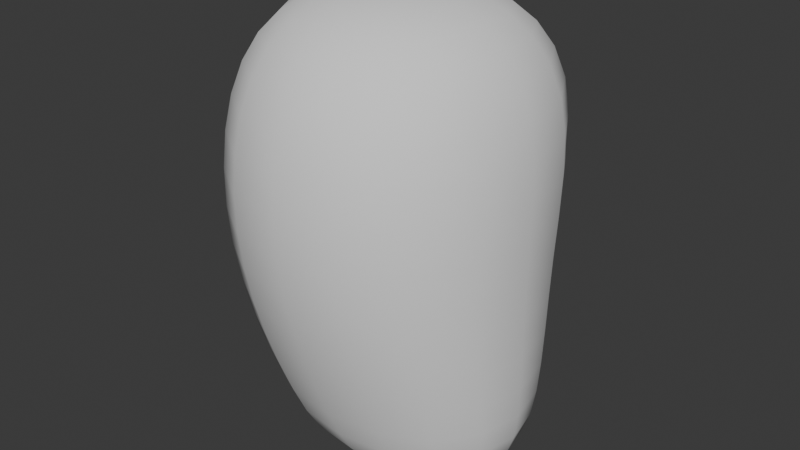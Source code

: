 # Source: potato.blend  (saved by Blender 5.1.30; exported with 4.5.12 LTS)
import bpy
from mathutils import Matrix  # noqa: F401  (used for matrix-valued properties, if any)

bpy.ops.wm.read_factory_settings(use_empty=True)
scene = bpy.context.scene
scene.name = 'Scene'

# ---- collections
col_collection = bpy.data.collections.new('Collection'); scene.collection.children.link(col_collection)

# ---- world
world_world = bpy.data.worlds.new('World'); scene.world = world_world
world_world.use_nodes = True; world_world.node_tree.nodes.clear()
_N = world_world.node_tree.nodes; _L = world_world.node_tree.links
n0 = _N.new('ShaderNodeOutputWorld'); n0.name = 'World Output'; n0.location = (200, 100)
n1 = _N.new('ShaderNodeBackground'); n1.name = 'Background'; n1.location = (-200, 100)
n1.inputs[0].default_value = (0.05088, 0.05088, 0.05088, 1.0)
_L.new(n1.outputs[0], n0.inputs[0])
n0.is_active_output = True
world_world.color = (0.05088, 0.05088, 0.05088)
world_world.sun_shadow_jitter_overblur = 0.0

# ---- meshes
me_cube_001 = bpy.data.meshes.new('Cube.001')
me_cube_001.from_pydata([(-0.2459, -0.3141, -1.52), (-0.3788, -0.3935, 1.492), (-0.2459, 0.325, -1.52), (-0.3788, 0.4372, 1.492), (0.6016, -0.3141, -1.52), (0.3935, -0.3935, 1.492), (0.6016, 0.325, -1.52), (0.3935, 0.4372, 1.492), (-0.6557, -0.7133, 0.932), (-0.6557, 0.8062, 0.932), (0.7045, 0.8062, 0.932), (0.7045, -0.7133, 0.932), (-0.5678, 0.5552, -1.025), (0.7688, 0.5552, -1.025), (0.7688, -0.5497, -1.025), (-0.5678, -0.5497, -1.025), (-0.6885, -0.7605, -0.05578), (-0.6885, 0.7024, -0.05578), (0.7679, 0.7024, -0.05578), (0.7679, -0.7605, -0.05578), (-0.2973, 0.1931, -1.54), (-0.3226, 0.004262, -1.55), (-0.2973, -0.1837, -1.54), (-0.6085, -0.6523, 1.132), (-0.5417, -0.5729, 1.298), (-0.4573, -0.4785, 1.422), (-0.4255, -0.2249, 1.516), (-0.4481, 0.01706, 1.528), (-0.4255, 0.2622, 1.516), (-0.5091, 0.512, -1.208), (-0.4323, 0.4574, -1.355), (-0.3359, 0.3892, -1.461), (0.4322, 0.3648, -1.54), (0.1841, 0.3842, -1.55), (-0.06817, 0.3648, -1.54), (-0.2207, 0.4801, 1.516), (0.005722, 0.5005, 1.528), (0.2333, 0.4801, 1.516), (0.7565, 0.512, -1.208), (0.7255, 0.4574, -1.355), (0.6676, 0.3892, -1.461), (0.6614, -0.1837, -1.54), (0.6909, 0.004262, -1.55), (0.6614, 0.1931, -1.54), (0.438, 0.2622, 1.516), (0.4596, 0.01706, 1.528), (0.438, -0.2249, 1.516), (0.7565, -0.4952, -1.208), (0.7255, -0.4389, -1.355), (0.6676, -0.3742, -1.461), (-0.06817, -0.3554, -1.54), (0.1841, -0.3757, -1.55), (0.4322, -0.3554, -1.54), (0.2333, -0.4428, 1.516), (0.005722, -0.4664, 1.528), (-0.2207, -0.4428, 1.516), (-0.6977, -0.7793, 0.2066), (-0.6974, -0.7774, 0.4627), (-0.6844, -0.7552, 0.7066), (-0.4573, 0.5394, 1.422), (-0.5417, 0.6556, 1.298), (-0.6085, 0.7495, 1.132), (0.478, 0.5394, 1.422), (0.5716, 0.6556, 1.298), (0.6486, 0.7495, 1.132), (0.478, -0.4785, 1.422), (0.5716, -0.5729, 1.298), (0.6486, -0.6523, 1.132), (0.3964, -0.927, 0.932), (0.02442, -0.9983, 0.932), (-0.3475, -0.927, 0.932), (0.8958, 0.4619, 0.932), (0.9596, 0.04644, 0.932), (0.8958, -0.3691, 0.932), (-0.3475, 1.02, 0.932), (0.02442, 1.091, 0.932), (0.3964, 1.02, 0.932), (-0.8469, -0.3691, 0.932), (-0.9107, 0.04644, 0.932), (-0.8469, 0.4619, 0.932), (-0.6719, 0.661, -0.3178), (-0.6473, 0.6254, -0.572), (-0.6131, 0.5915, -0.8103), (0.7709, 0.661, -0.3178), (0.7733, 0.6254, -0.572), (0.7732, 0.5915, -0.8103), (0.7709, -0.7216, -0.3178), (0.7733, -0.6687, -0.572), (0.7732, -0.609, -0.8103), (-0.3359, -0.3742, -1.461), (-0.4323, -0.4389, -1.355), (-0.5091, -0.4952, -1.208), (-0.7558, -0.2994, -1.025), (-0.8184, 0.002748, -1.025), (-0.7558, 0.3049, -1.025), (-0.265, 0.7106, -1.025), (0.1005, 0.7624, -1.025), (0.466, 0.7106, -1.025), (0.9568, 0.3049, -1.025), (1.019, 0.002748, -1.025), (0.9568, -0.2994, -1.025), (0.466, -0.7051, -1.025), (0.1005, -0.7569, -1.025), (-0.265, -0.7051, -1.025), (-0.6131, -0.609, -0.8103), (-0.6473, -0.6687, -0.572), (-0.6719, -0.7216, -0.3178), (-0.6844, 0.8176, 0.7066), (-0.6974, 0.7941, 0.4627), (-0.6977, 0.7507, 0.2066), (0.7392, 0.8176, 0.7066), (0.7574, 0.7941, 0.4627), (0.765, 0.7507, 0.2066), (0.7392, -0.7552, 0.7066), (0.7574, -0.7774, 0.4627), (0.765, -0.7793, 0.2066), (-0.8933, -0.429, -0.05578), (-0.9616, -0.02903, -0.05578), (-0.8933, 0.371, -0.05578), (-0.3585, 0.9081, -0.05578), (0.03973, 0.9767, -0.05578), (0.438, 0.9081, -0.05578), (0.9727, 0.371, -0.05578), (1.041, -0.02903, -0.05578), (0.9727, -0.429, -0.05578), (0.438, -0.9662, -0.05578), (0.03973, -1.035, -0.05578), (-0.3585, -0.9662, -0.05578), (-0.785, -0.3348, 1.132), (-0.6964, -0.2955, 1.3), (-0.5787, -0.2528, 1.428), (-0.8438, 0.04855, 1.133), (-0.7475, 0.04086, 1.302), (-0.6179, 0.02878, 1.434), (-0.785, 0.432, 1.132), (-0.6964, 0.3777, 1.3), (-0.5787, 0.3119, 1.428), (-0.3238, 0.9463, 1.132), (-0.29, 0.8254, 1.3), (-0.2491, 0.6686, 1.428), (0.02002, 1.012, 1.133), (0.01481, 0.8811, 1.302), (0.009792, 0.7092, 1.434), (0.3638, 0.9463, 1.132), (0.3198, 0.8254, 1.3), (0.2692, 0.6686, 1.428), (0.8251, 0.432, 1.132), (0.7262, 0.3777, 1.3), (0.5988, 0.3119, 1.428), (0.8839, 0.04855, 1.133), (0.7771, 0.04086, 1.302), (0.6375, 0.02878, 1.434), (0.8251, -0.3348, 1.132), (0.7262, -0.2955, 1.3), (0.5988, -0.2528, 1.428), (0.3638, -0.8492, 1.132), (0.3198, -0.7432, 1.3), (0.2692, -0.6095, 1.428), (0.02002, -0.9147, 1.133), (0.01481, -0.7994, 1.302), (0.009792, -0.6516, 1.434), (-0.3238, -0.8492, 1.132), (-0.29, -0.7432, 1.3), (-0.2491, -0.6095, 1.428), (-0.06898, 0.1972, -1.583), (0.194, 0.2047, -1.597), (0.4509, 0.1972, -1.583), (-0.07742, 0.002382, -1.597), (0.1973, 0.001752, -1.613), (0.4654, 0.002382, -1.597), (-0.06898, -0.1913, -1.583), (0.194, -0.1999, -1.597), (0.4509, -0.1913, -1.583), (0.2344, 0.2559, 1.568), (0.003197, 0.2609, 1.585), (-0.2265, 0.2559, 1.568), (0.2417, 0.009531, 1.585), (0.002352, 0.007011, 1.604), (-0.2354, 0.009531, 1.585), (0.2344, -0.2322, 1.568), (0.003197, -0.2418, 1.585), (-0.2265, -0.2322, 1.568), (0.4336, -0.9945, 0.2066), (0.4278, -0.9984, 0.4627), (0.4167, -0.9764, 0.7066), (0.03363, -1.066, 0.2066), (0.03, -1.072, 0.4627), (0.02741, -1.05, 0.7066), (-0.3663, -0.9945, 0.2066), (-0.3678, -0.9984, 0.4627), (-0.3619, -0.9764, 0.7066), (0.9707, 0.4041, 0.2066), (0.962, 0.4381, 0.4627), (0.9394, 0.4613, 0.7066), (1.039, -0.01429, 0.2066), (1.03, 0.008374, 0.4627), (1.006, 0.0312, 0.7066), (0.9707, -0.4327, 0.2066), (0.962, -0.4213, 0.4627), (0.9394, -0.3989, 0.7066), (-0.3663, 0.9659, 0.2066), (-0.3678, 1.015, 0.4627), (-0.3619, 1.039, 0.7066), (0.03363, 1.038, 0.2066), (0.03, 1.089, 0.4627), (0.02741, 1.113, 0.7066), (0.4336, 0.9659, 0.2066), (0.4278, 1.015, 0.4627), (0.4167, 1.039, 0.7066), (-0.9034, -0.4327, 0.2066), (-0.902, -0.4213, 0.4627), (-0.8846, -0.3989, 0.7066), (-0.972, -0.01429, 0.2066), (-0.9702, 0.008374, 0.4627), (-0.9513, 0.0312, 0.7066), (-0.9034, 0.4041, 0.2066), (-0.902, 0.4381, 0.4627), (-0.8846, 0.4613, 0.7066), (-0.4678, -0.204, -1.467), (-0.5939, -0.2362, -1.357), (-0.6869, -0.2671, -1.209), (-0.5106, 0.007054, -1.471), (-0.6472, 0.009104, -1.358), (-0.7461, 0.008395, -1.209), (-0.4678, 0.2185, -1.467), (-0.5939, 0.2545, -1.357), (-0.6869, 0.2839, -1.209), (-0.1105, 0.4893, -1.467), (-0.1699, 0.5824, -1.357), (-0.2223, 0.6536, -1.209), (0.168, 0.522, -1.471), (0.1472, 0.6237, -1.358), (0.1238, 0.7007, -1.209), (0.4446, 0.4893, -1.467), (0.4638, 0.5824, -1.357), (0.4699, 0.6536, -1.209), (0.8018, 0.2185, -1.467), (0.8877, 0.2545, -1.357), (0.9344, 0.2839, -1.209), (0.8467, 0.007054, -1.471), (0.9417, 0.009104, -1.358), (0.9937, 0.008395, -1.209), (0.8018, -0.204, -1.467), (0.8877, -0.2362, -1.357), (0.9344, -0.2671, -1.209), (0.4446, -0.4748, -1.467), (0.4638, -0.564, -1.357), (0.4699, -0.6368, -1.209), (0.168, -0.5079, -1.471), (0.1472, -0.6055, -1.358), (0.1238, -0.6839, -1.209), (-0.1105, -0.4748, -1.467), (-0.1699, -0.564, -1.357), (-0.2223, -0.6368, -1.209), (-0.8081, -0.337, -0.8103), (-0.8471, -0.3755, -0.572), (-0.8748, -0.4084, -0.3178), (-0.8731, -0.008734, -0.8103), (-0.9137, -0.02166, -0.572), (-0.9425, -0.03033, -0.3178), (-0.8081, 0.3195, -0.8103), (-0.8471, 0.3322, -0.572), (-0.8748, 0.3477, -0.3178), (-0.299, 0.7604, -0.8103), (-0.3255, 0.8074, -0.572), (-0.3451, 0.8554, -0.3178), (0.08003, 0.8167, -0.8103), (0.06296, 0.8681, -0.572), (0.04947, 0.9202, -0.3178), (0.4591, 0.7604, -0.8103), (0.4514, 0.8074, -0.572), (0.444, 0.8554, -0.3178), (0.9682, 0.3195, -0.8103), (0.973, 0.3322, -0.572), (0.9738, 0.3477, -0.3178), (1.033, -0.008734, -0.8103), (1.04, -0.02166, -0.572), (1.041, -0.03033, -0.3178), (0.9682, -0.337, -0.8103), (0.973, -0.3755, -0.572), (0.9738, -0.4084, -0.3178), (0.4591, -0.7778, -0.8103), (0.4514, -0.8507, -0.572), (0.444, -0.9161, -0.3178), (0.08003, -0.8341, -0.8103), (0.06296, -0.9114, -0.572), (0.04947, -0.9809, -0.3178), (-0.299, -0.7778, -0.8103), (-0.3255, -0.8507, -0.572), (-0.3451, -0.9161, -0.3178)], [], [(128, 129, 132, 131), (129, 130, 133, 132), (131, 132, 135, 134), (132, 133, 136, 135), (8, 23, 128, 77), (23, 24, 129, 128), (24, 25, 130, 129), (25, 1, 26, 130), (130, 26, 27, 133), (133, 27, 28, 136), (136, 28, 3, 59), (135, 136, 59, 60), (134, 135, 60, 61), (79, 134, 61, 9), (78, 131, 134, 79), (77, 128, 131, 78), (137, 138, 141, 140), (138, 139, 142, 141), (140, 141, 144, 143), (141, 142, 145, 144), (9, 61, 137, 74), (61, 60, 138, 137), (60, 59, 139, 138), (59, 3, 35, 139), (139, 35, 36, 142), (142, 36, 37, 145), (145, 37, 7, 62), (144, 145, 62, 63), (143, 144, 63, 64), (76, 143, 64, 10), (75, 140, 143, 76), (74, 137, 140, 75), (146, 147, 150, 149), (147, 148, 151, 150), (149, 150, 153, 152), (150, 151, 154, 153), (10, 64, 146, 71), (64, 63, 147, 146), (63, 62, 148, 147), (62, 7, 44, 148), (148, 44, 45, 151), (151, 45, 46, 154), (154, 46, 5, 65), (153, 154, 65, 66), (152, 153, 66, 67), (73, 152, 67, 11), (72, 149, 152, 73), (71, 146, 149, 72), (155, 156, 159, 158), (156, 157, 160, 159), (158, 159, 162, 161), (159, 160, 163, 162), (11, 67, 155, 68), (67, 66, 156, 155), (66, 65, 157, 156), (65, 5, 53, 157), (157, 53, 54, 160), (160, 54, 55, 163), (163, 55, 1, 25), (162, 163, 25, 24), (161, 162, 24, 23), (70, 161, 23, 8), (69, 158, 161, 70), (68, 155, 158, 69), (164, 165, 168, 167), (165, 166, 169, 168), (167, 168, 171, 170), (168, 169, 172, 171), (2, 34, 164, 20), (34, 33, 165, 164), (33, 32, 166, 165), (32, 6, 43, 166), (166, 43, 42, 169), (169, 42, 41, 172), (172, 41, 4, 52), (171, 172, 52, 51), (170, 171, 51, 50), (22, 170, 50, 0), (21, 167, 170, 22), (20, 164, 167, 21), (173, 174, 177, 176), (174, 175, 178, 177), (176, 177, 180, 179), (177, 178, 181, 180), (7, 37, 173, 44), (37, 36, 174, 173), (36, 35, 175, 174), (35, 3, 28, 175), (175, 28, 27, 178), (178, 27, 26, 181), (181, 26, 1, 55), (180, 181, 55, 54), (179, 180, 54, 53), (46, 179, 53, 5), (45, 176, 179, 46), (44, 173, 176, 45), (182, 183, 186, 185), (183, 184, 187, 186), (185, 186, 189, 188), (186, 187, 190, 189), (19, 115, 182, 125), (115, 114, 183, 182), (114, 113, 184, 183), (113, 11, 68, 184), (184, 68, 69, 187), (187, 69, 70, 190), (190, 70, 8, 58), (189, 190, 58, 57), (188, 189, 57, 56), (127, 188, 56, 16), (126, 185, 188, 127), (125, 182, 185, 126), (191, 192, 195, 194), (192, 193, 196, 195), (194, 195, 198, 197), (195, 196, 199, 198), (18, 112, 191, 122), (112, 111, 192, 191), (111, 110, 193, 192), (110, 10, 71, 193), (193, 71, 72, 196), (196, 72, 73, 199), (199, 73, 11, 113), (198, 199, 113, 114), (197, 198, 114, 115), (124, 197, 115, 19), (123, 194, 197, 124), (122, 191, 194, 123), (200, 201, 204, 203), (201, 202, 205, 204), (203, 204, 207, 206), (204, 205, 208, 207), (17, 109, 200, 119), (109, 108, 201, 200), (108, 107, 202, 201), (107, 9, 74, 202), (202, 74, 75, 205), (205, 75, 76, 208), (208, 76, 10, 110), (207, 208, 110, 111), (206, 207, 111, 112), (121, 206, 112, 18), (120, 203, 206, 121), (119, 200, 203, 120), (209, 210, 213, 212), (210, 211, 214, 213), (212, 213, 216, 215), (213, 214, 217, 216), (16, 56, 209, 116), (56, 57, 210, 209), (57, 58, 211, 210), (58, 8, 77, 211), (211, 77, 78, 214), (214, 78, 79, 217), (217, 79, 9, 107), (216, 217, 107, 108), (215, 216, 108, 109), (118, 215, 109, 17), (117, 212, 215, 118), (116, 209, 212, 117), (218, 219, 222, 221), (219, 220, 223, 222), (221, 222, 225, 224), (222, 223, 226, 225), (0, 89, 218, 22), (89, 90, 219, 218), (90, 91, 220, 219), (91, 15, 92, 220), (220, 92, 93, 223), (223, 93, 94, 226), (226, 94, 12, 29), (225, 226, 29, 30), (224, 225, 30, 31), (20, 224, 31, 2), (21, 221, 224, 20), (22, 218, 221, 21), (227, 228, 231, 230), (228, 229, 232, 231), (230, 231, 234, 233), (231, 232, 235, 234), (2, 31, 227, 34), (31, 30, 228, 227), (30, 29, 229, 228), (29, 12, 95, 229), (229, 95, 96, 232), (232, 96, 97, 235), (235, 97, 13, 38), (234, 235, 38, 39), (233, 234, 39, 40), (32, 233, 40, 6), (33, 230, 233, 32), (34, 227, 230, 33), (236, 237, 240, 239), (237, 238, 241, 240), (239, 240, 243, 242), (240, 241, 244, 243), (6, 40, 236, 43), (40, 39, 237, 236), (39, 38, 238, 237), (38, 13, 98, 238), (238, 98, 99, 241), (241, 99, 100, 244), (244, 100, 14, 47), (243, 244, 47, 48), (242, 243, 48, 49), (41, 242, 49, 4), (42, 239, 242, 41), (43, 236, 239, 42), (245, 246, 249, 248), (246, 247, 250, 249), (248, 249, 252, 251), (249, 250, 253, 252), (4, 49, 245, 52), (49, 48, 246, 245), (48, 47, 247, 246), (47, 14, 101, 247), (247, 101, 102, 250), (250, 102, 103, 253), (253, 103, 15, 91), (252, 253, 91, 90), (251, 252, 90, 89), (50, 251, 89, 0), (51, 248, 251, 50), (52, 245, 248, 51), (254, 255, 258, 257), (255, 256, 259, 258), (257, 258, 261, 260), (258, 259, 262, 261), (15, 104, 254, 92), (104, 105, 255, 254), (105, 106, 256, 255), (106, 16, 116, 256), (256, 116, 117, 259), (259, 117, 118, 262), (262, 118, 17, 80), (261, 262, 80, 81), (260, 261, 81, 82), (94, 260, 82, 12), (93, 257, 260, 94), (92, 254, 257, 93), (263, 264, 267, 266), (264, 265, 268, 267), (266, 267, 270, 269), (267, 268, 271, 270), (12, 82, 263, 95), (82, 81, 264, 263), (81, 80, 265, 264), (80, 17, 119, 265), (265, 119, 120, 268), (268, 120, 121, 271), (271, 121, 18, 83), (270, 271, 83, 84), (269, 270, 84, 85), (97, 269, 85, 13), (96, 266, 269, 97), (95, 263, 266, 96), (272, 273, 276, 275), (273, 274, 277, 276), (275, 276, 279, 278), (276, 277, 280, 279), (13, 85, 272, 98), (85, 84, 273, 272), (84, 83, 274, 273), (83, 18, 122, 274), (274, 122, 123, 277), (277, 123, 124, 280), (280, 124, 19, 86), (279, 280, 86, 87), (278, 279, 87, 88), (100, 278, 88, 14), (99, 275, 278, 100), (98, 272, 275, 99), (281, 282, 285, 284), (282, 283, 286, 285), (284, 285, 288, 287), (285, 286, 289, 288), (14, 88, 281, 101), (88, 87, 282, 281), (87, 86, 283, 282), (86, 19, 125, 283), (283, 125, 126, 286), (286, 126, 127, 289), (289, 127, 16, 106), (288, 289, 106, 105), (287, 288, 105, 104), (103, 287, 104, 15), (102, 284, 287, 103), (101, 281, 284, 102)])
me_cube_001.polygons.foreach_set('use_smooth', [True] * 288)
_uv = me_cube_001.uv_layers.new(name='UVMap')
_uv.uv.foreach_set('vector', [0.5866, 0.0625, 0.5998, 0.0625, 0.5996, 0.125, 0.5859, 0.125, 0.5998, 0.0625, 0.6125, 0.0625, 0.6125, 0.125, 0.5996, 0.125, 0.5859, 0.125, 0.5996, 0.125, 0.5995, 0.1875, 0.5856, 0.1875, 0.5996, 0.125, 0.6125, 0.125, 0.6125, 0.1875, 0.5995, 0.1875, 0.5753, 0.0, 0.5877, 0.0, 0.5866, 0.0625, 0.5718, 0.0625, 0.5877, 0.0, 0.6001, 0.0, 0.5998, 0.0625, 0.5866, 0.0625, 0.6001, 0.0, 0.6126, 0.0, 0.6125, 0.0625, 0.5998, 0.0625, 0.6126, 0.0, 0.625, 0.0, 0.625, 0.0625, 0.6125, 0.0625, 0.6125, 0.0625, 0.625, 0.0625, 0.625, 0.125, 0.6125, 0.125, 0.6125, 0.125, 0.625, 0.125, 0.625, 0.1875, 0.6125, 0.1875, 0.6125, 0.1875, 0.625, 0.1875, 0.625, 0.25, 0.6125, 0.25, 0.5995, 0.1875, 0.6125, 0.1875, 0.6125, 0.25, 0.5995, 0.25, 0.5856, 0.1875, 0.5995, 0.1875, 0.5995, 0.25, 0.5856, 0.25, 0.5704, 0.1875, 0.5856, 0.1875, 0.5856, 0.25, 0.5703, 0.25, 0.5707, 0.125, 0.5859, 0.125, 0.5856, 0.1875, 0.5704, 0.1875, 0.5718, 0.0625, 0.5866, 0.0625, 0.5859, 0.125, 0.5707, 0.125, 0.5856, 0.3125, 0.5995, 0.3125, 0.5995, 0.375, 0.5856, 0.375, 0.5995, 0.3125, 0.6125, 0.3125, 0.6125, 0.375, 0.5995, 0.375, 0.5856, 0.375, 0.5995, 0.375, 0.5996, 0.4375, 0.5856, 0.4375, 0.5995, 0.375, 0.6125, 0.375, 0.6127, 0.4375, 0.5996, 0.4375, 0.5703, 0.25, 0.5856, 0.25, 0.5856, 0.3125, 0.5703, 0.3125, 0.5856, 0.25, 0.5995, 0.25, 0.5995, 0.3125, 0.5856, 0.3125, 0.5995, 0.25, 0.6125, 0.25, 0.6125, 0.3125, 0.5995, 0.3125, 0.6125, 0.25, 0.625, 0.25, 0.625, 0.3125, 0.6125, 0.3125, 0.6125, 0.3125, 0.625, 0.3125, 0.625, 0.375, 0.6125, 0.375, 0.6125, 0.375, 0.625, 0.375, 0.625, 0.4375, 0.6127, 0.4375, 0.6127, 0.4375, 0.625, 0.4375, 0.625, 0.5, 0.6146, 0.5, 0.5996, 0.4375, 0.6127, 0.4375, 0.6146, 0.5, 0.6002, 0.5, 0.5856, 0.4375, 0.5996, 0.4375, 0.6002, 0.5, 0.5857, 0.5, 0.5703, 0.4375, 0.5856, 0.4375, 0.5857, 0.5, 0.5703, 0.5, 0.5703, 0.375, 0.5856, 0.375, 0.5856, 0.4375, 0.5703, 0.4375, 0.5703, 0.3125, 0.5856, 0.3125, 0.5856, 0.375, 0.5703, 0.375, 0.5858, 0.5625, 0.6015, 0.5625, 0.6023, 0.625, 0.5859, 0.625, 0.6015, 0.5625, 0.6199, 0.5625, 0.6226, 0.625, 0.6023, 0.625, 0.5859, 0.625, 0.6023, 0.625, 0.6015, 0.6875, 0.5858, 0.6875, 0.6023, 0.625, 0.6226, 0.625, 0.6199, 0.6875, 0.6015, 0.6875, 0.5703, 0.5, 0.5857, 0.5, 0.5858, 0.5625, 0.5703, 0.5625, 0.5857, 0.5, 0.6002, 0.5, 0.6015, 0.5625, 0.5858, 0.5625, 0.6002, 0.5, 0.6146, 0.5, 0.6199, 0.5625, 0.6015, 0.5625, 0.6146, 0.5, 0.625, 0.5, 0.648, 0.5625, 0.6199, 0.5625, 0.6199, 0.5625, 0.648, 0.5625, 0.6528, 0.625, 0.6226, 0.625, 0.6226, 0.625, 0.6528, 0.625, 0.648, 0.6875, 0.6199, 0.6875, 0.6199, 0.6875, 0.648, 0.6875, 0.625, 0.75, 0.6146, 0.75, 0.6015, 0.6875, 0.6199, 0.6875, 0.6146, 0.75, 0.6002, 0.75, 0.5858, 0.6875, 0.6015, 0.6875, 0.6002, 0.75, 0.5857, 0.75, 0.5703, 0.6875, 0.5858, 0.6875, 0.5857, 0.75, 0.5703, 0.75, 0.5703, 0.625, 0.5859, 0.625, 0.5858, 0.6875, 0.5703, 0.6875, 0.5703, 0.5625, 0.5858, 0.5625, 0.5859, 0.625, 0.5703, 0.625, 0.5856, 0.8125, 0.5996, 0.8125, 0.5996, 0.875, 0.5859, 0.875, 0.5996, 0.8125, 0.6127, 0.8125, 0.6125, 0.875, 0.5996, 0.875, 0.5859, 0.875, 0.5996, 0.875, 0.5998, 0.9375, 0.5866, 0.9375, 0.5996, 0.875, 0.6125, 0.875, 0.6125, 0.9375, 0.5998, 0.9375, 0.5703, 0.75, 0.5857, 0.75, 0.5856, 0.8125, 0.5704, 0.8125, 0.5857, 0.75, 0.6002, 0.75, 0.5996, 0.8125, 0.5856, 0.8125, 0.6002, 0.75, 0.6146, 0.75, 0.6127, 0.8125, 0.5996, 0.8125, 0.6146, 0.75, 0.625, 0.75, 0.625, 0.8125, 0.6127, 0.8125, 0.6127, 0.8125, 0.625, 0.8125, 0.625, 0.875, 0.6125, 0.875, 0.6125, 0.875, 0.625, 0.875, 0.625, 0.9375, 0.6125, 0.9375, 0.6125, 0.9375, 0.625, 0.9375, 0.625, 1.0, 0.6126, 1.0, 0.5998, 0.9375, 0.6125, 0.9375, 0.6126, 1.0, 0.6001, 1.0, 0.5866, 0.9375, 0.5998, 0.9375, 0.6001, 1.0, 0.5877, 1.0, 0.5718, 0.9375, 0.5866, 0.9375, 0.5877, 1.0, 0.5753, 1.0, 0.5707, 0.875, 0.5859, 0.875, 0.5866, 0.9375, 0.5718, 0.9375, 0.5704, 0.8125, 0.5856, 0.8125, 0.5859, 0.875, 0.5707, 0.875, 0.1873, 0.5625, 0.248, 0.5625, 0.2471, 0.625, 0.1871, 0.625, 0.248, 0.5625, 0.305, 0.5625, 0.302, 0.625, 0.2471, 0.625, 0.1871, 0.625, 0.2471, 0.625, 0.248, 0.6875, 0.1873, 0.6875, 0.2471, 0.625, 0.302, 0.625, 0.305, 0.6875, 0.248, 0.6875, 0.125, 0.5, 0.1875, 0.5, 0.1873, 0.5625, 0.125, 0.5625, 0.1875, 0.5, 0.25, 0.5, 0.248, 0.5625, 0.1873, 0.5625, 0.25, 0.5, 0.3125, 0.5, 0.305, 0.5625, 0.248, 0.5625, 0.3125, 0.5, 0.375, 0.5, 0.351, 0.5625, 0.305, 0.5625, 0.305, 0.5625, 0.351, 0.5625, 0.346, 0.625, 0.302, 0.625, 0.302, 0.625, 0.346, 0.625, 0.351, 0.6875, 0.305, 0.6875, 0.305, 0.6875, 0.351, 0.6875, 0.375, 0.75, 0.3125, 0.75, 0.248, 0.6875, 0.305, 0.6875, 0.3125, 0.75, 0.25, 0.75, 0.1873, 0.6875, 0.248, 0.6875, 0.25, 0.75, 0.1875, 0.75, 0.125, 0.6875, 0.1873, 0.6875, 0.1875, 0.75, 0.125, 0.75, 0.125, 0.625, 0.1871, 0.625, 0.1873, 0.6875, 0.125, 0.6875, 0.125, 0.5625, 0.1873, 0.5625, 0.1871, 0.625, 0.125, 0.625, 0.6947, 0.5625, 0.7519, 0.5625, 0.7528, 0.625, 0.6976, 0.625, 0.7519, 0.5625, 0.8127, 0.5625, 0.8128, 0.625, 0.7528, 0.625, 0.6976, 0.625, 0.7528, 0.625, 0.7519, 0.6875, 0.6947, 0.6875, 0.7528, 0.625, 0.8128, 0.625, 0.8127, 0.6875, 0.7519, 0.6875, 0.625, 0.5, 0.6875, 0.5, 0.6947, 0.5625, 0.648, 0.5625, 0.6875, 0.5, 0.75, 0.5, 0.7519, 0.5625, 0.6947, 0.5625, 0.75, 0.5, 0.8125, 0.5, 0.8127, 0.5625, 0.7519, 0.5625, 0.8125, 0.5, 0.875, 0.5, 0.875, 0.5625, 0.8127, 0.5625, 0.8127, 0.5625, 0.875, 0.5625, 0.875, 0.625, 0.8128, 0.625, 0.8128, 0.625, 0.875, 0.625, 0.875, 0.6875, 0.8127, 0.6875, 0.8127, 0.6875, 0.875, 0.6875, 0.875, 0.75, 0.8125, 0.75, 0.7519, 0.6875, 0.8127, 0.6875, 0.8125, 0.75, 0.75, 0.75, 0.6947, 0.6875, 0.7519, 0.6875, 0.75, 0.75, 0.6875, 0.75, 0.648, 0.6875, 0.6947, 0.6875, 0.6875, 0.75, 0.625, 0.75, 0.6528, 0.625, 0.6976, 0.625, 0.6947, 0.6875, 0.648, 0.6875, 0.648, 0.5625, 0.6947, 0.5625, 0.6976, 0.625, 0.6528, 0.625, 0.5156, 0.8125, 0.5349, 0.8125, 0.535, 0.875, 0.5156, 0.875, 0.5349, 0.8125, 0.5533, 0.8125, 0.5536, 0.875, 0.535, 0.875, 0.5156, 0.875, 0.535, 0.875, 0.5352, 0.9375, 0.5156, 0.9375, 0.535, 0.875, 0.5536, 0.875, 0.5543, 0.9375, 0.5352, 0.9375, 0.4958, 0.75, 0.5156, 0.75, 0.5156, 0.8125, 0.4958, 0.8125, 0.5156, 0.75, 0.5349, 0.75, 0.5349, 0.8125, 0.5156, 0.8125, 0.5349, 0.75, 0.5533, 0.75, 0.5533, 0.8125, 0.5349, 0.8125, 0.5533, 0.75, 0.5703, 0.75, 0.5704, 0.8125, 0.5533, 0.8125, 0.5533, 0.8125, 0.5704, 0.8125, 0.5707, 0.875, 0.5536, 0.875, 0.5536, 0.875, 0.5707, 0.875, 0.5718, 0.9375, 0.5543, 0.9375, 0.5543, 0.9375, 0.5718, 0.9375, 0.5753, 1.0, 0.5554, 1.0, 0.5352, 0.9375, 0.5543, 0.9375, 0.5554, 1.0, 0.5355, 1.0, 0.5156, 0.9375, 0.5352, 0.9375, 0.5355, 1.0, 0.5157, 1.0, 0.4958, 0.9375, 0.5156, 0.9375, 0.5157, 1.0, 0.4958, 1.0, 0.4958, 0.875, 0.5156, 0.875, 0.5156, 0.9375, 0.4958, 0.9375, 0.4958, 0.8125, 0.5156, 0.8125, 0.5156, 0.875, 0.4958, 0.875, 0.5156, 0.5625, 0.5349, 0.5625, 0.5349, 0.625, 0.5156, 0.625, 0.5349, 0.5625, 0.5533, 0.5625, 0.5533, 0.625, 0.5349, 0.625, 0.5156, 0.625, 0.5349, 0.625, 0.5349, 0.6875, 0.5156, 0.6875, 0.5349, 0.625, 0.5533, 0.625, 0.5533, 0.6875, 0.5349, 0.6875, 0.4958, 0.5, 0.5156, 0.5, 0.5156, 0.5625, 0.4958, 0.5625, 0.5156, 0.5, 0.5349, 0.5, 0.5349, 0.5625, 0.5156, 0.5625, 0.5349, 0.5, 0.5533, 0.5, 0.5533, 0.5625, 0.5349, 0.5625, 0.5533, 0.5, 0.5703, 0.5, 0.5703, 0.5625, 0.5533, 0.5625, 0.5533, 0.5625, 0.5703, 0.5625, 0.5703, 0.625, 0.5533, 0.625, 0.5533, 0.625, 0.5703, 0.625, 0.5703, 0.6875, 0.5533, 0.6875, 0.5533, 0.6875, 0.5703, 0.6875, 0.5703, 0.75, 0.5533, 0.75, 0.5349, 0.6875, 0.5533, 0.6875, 0.5533, 0.75, 0.5349, 0.75, 0.5156, 0.6875, 0.5349, 0.6875, 0.5349, 0.75, 0.5156, 0.75, 0.4958, 0.6875, 0.5156, 0.6875, 0.5156, 0.75, 0.4958, 0.75, 0.4958, 0.625, 0.5156, 0.625, 0.5156, 0.6875, 0.4958, 0.6875, 0.4958, 0.5625, 0.5156, 0.5625, 0.5156, 0.625, 0.4958, 0.625, 0.5156, 0.3125, 0.5349, 0.3125, 0.5349, 0.375, 0.5156, 0.375, 0.5349, 0.3125, 0.5533, 0.3125, 0.5533, 0.375, 0.5349, 0.375, 0.5156, 0.375, 0.5349, 0.375, 0.5349, 0.4375, 0.5156, 0.4375, 0.5349, 0.375, 0.5533, 0.375, 0.5533, 0.4375, 0.5349, 0.4375, 0.4958, 0.25, 0.5156, 0.25, 0.5156, 0.3125, 0.4958, 0.3125, 0.5156, 0.25, 0.5349, 0.25, 0.5349, 0.3125, 0.5156, 0.3125, 0.5349, 0.25, 0.5533, 0.25, 0.5533, 0.3125, 0.5349, 0.3125, 0.5533, 0.25, 0.5703, 0.25, 0.5703, 0.3125, 0.5533, 0.3125, 0.5533, 0.3125, 0.5703, 0.3125, 0.5703, 0.375, 0.5533, 0.375, 0.5533, 0.375, 0.5703, 0.375, 0.5703, 0.4375, 0.5533, 0.4375, 0.5533, 0.4375, 0.5703, 0.4375, 0.5703, 0.5, 0.5533, 0.5, 0.5349, 0.4375, 0.5533, 0.4375, 0.5533, 0.5, 0.5349, 0.5, 0.5156, 0.4375, 0.5349, 0.4375, 0.5349, 0.5, 0.5156, 0.5, 0.4958, 0.4375, 0.5156, 0.4375, 0.5156, 0.5, 0.4958, 0.5, 0.4958, 0.375, 0.5156, 0.375, 0.5156, 0.4375, 0.4958, 0.4375, 0.4958, 0.3125, 0.5156, 0.3125, 0.5156, 0.375, 0.4958, 0.375, 0.5156, 0.0625, 0.5352, 0.0625, 0.535, 0.125, 0.5156, 0.125, 0.5352, 0.0625, 0.5543, 0.0625, 0.5536, 0.125, 0.535, 0.125, 0.5156, 0.125, 0.535, 0.125, 0.5349, 0.1875, 0.5156, 0.1875, 0.535, 0.125, 0.5536, 0.125, 0.5533, 0.1875, 0.5349, 0.1875, 0.4958, 0.0, 0.5157, 0.0, 0.5156, 0.0625, 0.4958, 0.0625, 0.5157, 0.0, 0.5355, 0.0, 0.5352, 0.0625, 0.5156, 0.0625, 0.5355, 0.0, 0.5554, 0.0, 0.5543, 0.0625, 0.5352, 0.0625, 0.5554, 0.0, 0.5753, 0.0, 0.5718, 0.0625, 0.5543, 0.0625, 0.5543, 0.0625, 0.5718, 0.0625, 0.5707, 0.125, 0.5536, 0.125, 0.5536, 0.125, 0.5707, 0.125, 0.5704, 0.1875, 0.5533, 0.1875, 0.5533, 0.1875, 0.5704, 0.1875, 0.5703, 0.25, 0.5533, 0.25, 0.5349, 0.1875, 0.5533, 0.1875, 0.5533, 0.25, 0.5349, 0.25, 0.5156, 0.1875, 0.5349, 0.1875, 0.5349, 0.25, 0.5156, 0.25, 0.4958, 0.1875, 0.5156, 0.1875, 0.5156, 0.25, 0.4958, 0.25, 0.4958, 0.125, 0.5156, 0.125, 0.5156, 0.1875, 0.4958, 0.1875, 0.4958, 0.0625, 0.5156, 0.0625, 0.5156, 0.125, 0.4958, 0.125, 0.3854, 0.0625, 0.396, 0.0625, 0.3963, 0.125, 0.3854, 0.125, 0.396, 0.0625, 0.4074, 0.0625, 0.4083, 0.125, 0.3963, 0.125, 0.3854, 0.125, 0.3963, 0.125, 0.3964, 0.1875, 0.3854, 0.1875, 0.3963, 0.125, 0.4083, 0.125, 0.4086, 0.1875, 0.3964, 0.1875, 0.375, 0.0, 0.3853, 0.0, 0.3854, 0.0625, 0.375, 0.0625, 0.3853, 0.0, 0.3957, 0.0, 0.396, 0.0625, 0.3854, 0.0625, 0.3957, 0.0, 0.406, 0.0, 0.4074, 0.0625, 0.396, 0.0625, 0.406, 0.0, 0.4163, 0.0, 0.4208, 0.0625, 0.4074, 0.0625, 0.4074, 0.0625, 0.4208, 0.0625, 0.4222, 0.125, 0.4083, 0.125, 0.4083, 0.125, 0.4222, 0.125, 0.4226, 0.1875, 0.4086, 0.1875, 0.4086, 0.1875, 0.4226, 0.1875, 0.4227, 0.25, 0.4087, 0.25, 0.3964, 0.1875, 0.4086, 0.1875, 0.4087, 0.25, 0.3965, 0.25, 0.3854, 0.1875, 0.3964, 0.1875, 0.3965, 0.25, 0.3854, 0.25, 0.375, 0.1875, 0.3854, 0.1875, 0.3854, 0.25, 0.375, 0.25, 0.375, 0.125, 0.3854, 0.125, 0.3854, 0.1875, 0.375, 0.1875, 0.375, 0.0625, 0.3854, 0.0625, 0.3854, 0.125, 0.375, 0.125, 0.3854, 0.3125, 0.3965, 0.3125, 0.3965, 0.375, 0.3854, 0.375, 0.3965, 0.3125, 0.4087, 0.3125, 0.4087, 0.375, 0.3965, 0.375, 0.3854, 0.375, 0.3965, 0.375, 0.3964, 0.4375, 0.3852, 0.4375, 0.3965, 0.375, 0.4087, 0.375, 0.4087, 0.4375, 0.3964, 0.4375, 0.375, 0.25, 0.3854, 0.25, 0.3854, 0.3125, 0.375, 0.3125, 0.3854, 0.25, 0.3965, 0.25, 0.3965, 0.3125, 0.3854, 0.3125, 0.3965, 0.25, 0.4087, 0.25, 0.4087, 0.3125, 0.3965, 0.3125, 0.4087, 0.25, 0.4227, 0.25, 0.4227, 0.3125, 0.4087, 0.3125, 0.4087, 0.3125, 0.4227, 0.3125, 0.4227, 0.375, 0.4087, 0.375, 0.4087, 0.375, 0.4227, 0.375, 0.4227, 0.4375, 0.4087, 0.4375, 0.4087, 0.4375, 0.4227, 0.4375, 0.4227, 0.5, 0.4086, 0.5, 0.3964, 0.4375, 0.4087, 0.4375, 0.4086, 0.5, 0.3957, 0.5, 0.3852, 0.4375, 0.3964, 0.4375, 0.3957, 0.5, 0.3833, 0.5, 0.375, 0.4375, 0.3852, 0.4375, 0.3833, 0.5, 0.375, 0.5, 0.375, 0.375, 0.3854, 0.375, 0.3852, 0.4375, 0.375, 0.4375, 0.375, 0.3125, 0.3854, 0.3125, 0.3854, 0.375, 0.375, 0.375, 0.3777, 0.5625, 0.3944, 0.5625, 0.3936, 0.625, 0.3749, 0.625, 0.3944, 0.5625, 0.4084, 0.5625, 0.4083, 0.625, 0.3936, 0.625, 0.3749, 0.625, 0.3936, 0.625, 0.3944, 0.6875, 0.3777, 0.6875, 0.3936, 0.625, 0.4083, 0.625, 0.4084, 0.6875, 0.3944, 0.6875, 0.375, 0.5, 0.3833, 0.5, 0.3777, 0.5625, 0.351, 0.5625, 0.3833, 0.5, 0.3957, 0.5, 0.3944, 0.5625, 0.3777, 0.5625, 0.3957, 0.5, 0.4086, 0.5, 0.4084, 0.5625, 0.3944, 0.5625, 0.4086, 0.5, 0.4227, 0.5, 0.4227, 0.5625, 0.4084, 0.5625, 0.4084, 0.5625, 0.4227, 0.5625, 0.4227, 0.625, 0.4083, 0.625, 0.4083, 0.625, 0.4227, 0.625, 0.4227, 0.6875, 0.4084, 0.6875, 0.4084, 0.6875, 0.4227, 0.6875, 0.4227, 0.75, 0.4086, 0.75, 0.3944, 0.6875, 0.4084, 0.6875, 0.4086, 0.75, 0.3957, 0.75, 0.3777, 0.6875, 0.3944, 0.6875, 0.3957, 0.75, 0.3833, 0.75, 0.351, 0.6875, 0.3777, 0.6875, 0.3833, 0.75, 0.375, 0.75, 0.346, 0.625, 0.3749, 0.625, 0.3777, 0.6875, 0.351, 0.6875, 0.351, 0.5625, 0.3777, 0.5625, 0.3749, 0.625, 0.346, 0.625, 0.3852, 0.8125, 0.3964, 0.8125, 0.3963, 0.875, 0.3854, 0.875, 0.3964, 0.8125, 0.4086, 0.8125, 0.4083, 0.875, 0.3963, 0.875, 0.3854, 0.875, 0.3963, 0.875, 0.396, 0.9375, 0.3854, 0.9375, 0.3963, 0.875, 0.4083, 0.875, 0.4074, 0.9375, 0.396, 0.9375, 0.375, 0.75, 0.3833, 0.75, 0.3852, 0.8125, 0.375, 0.8125, 0.3833, 0.75, 0.3957, 0.75, 0.3964, 0.8125, 0.3852, 0.8125, 0.3957, 0.75, 0.4086, 0.75, 0.4086, 0.8125, 0.3964, 0.8125, 0.4086, 0.75, 0.4227, 0.75, 0.4226, 0.8125, 0.4086, 0.8125, 0.4086, 0.8125, 0.4226, 0.8125, 0.4222, 0.875, 0.4083, 0.875, 0.4083, 0.875, 0.4222, 0.875, 0.4208, 0.9375, 0.4074, 0.9375, 0.4074, 0.9375, 0.4208, 0.9375, 0.4163, 1.0, 0.406, 1.0, 0.396, 0.9375, 0.4074, 0.9375, 0.406, 1.0, 0.3957, 1.0, 0.3854, 0.9375, 0.396, 0.9375, 0.3957, 1.0, 0.3853, 1.0, 0.375, 0.9375, 0.3854, 0.9375, 0.3853, 1.0, 0.375, 1.0, 0.375, 0.875, 0.3854, 0.875, 0.3854, 0.9375, 0.375, 0.9375, 0.375, 0.8125, 0.3852, 0.8125, 0.3854, 0.875, 0.375, 0.875, 0.4376, 0.0625, 0.4564, 0.0625, 0.4567, 0.125, 0.4385, 0.125, 0.4564, 0.0625, 0.476, 0.0625, 0.476, 0.125, 0.4567, 0.125, 0.4385, 0.125, 0.4567, 0.125, 0.4568, 0.1875, 0.4388, 0.1875, 0.4567, 0.125, 0.476, 0.125, 0.476, 0.1875, 0.4568, 0.1875, 0.4163, 0.0, 0.4362, 0.0, 0.4376, 0.0625, 0.4208, 0.0625, 0.4362, 0.0, 0.4561, 0.0, 0.4564, 0.0625, 0.4376, 0.0625, 0.4561, 0.0, 0.4759, 0.0, 0.476, 0.0625, 0.4564, 0.0625, 0.4759, 0.0, 0.4958, 0.0, 0.4958, 0.0625, 0.476, 0.0625, 0.476, 0.0625, 0.4958, 0.0625, 0.4958, 0.125, 0.476, 0.125, 0.476, 0.125, 0.4958, 0.125, 0.4958, 0.1875, 0.476, 0.1875, 0.476, 0.1875, 0.4958, 0.1875, 0.4958, 0.25, 0.476, 0.25, 0.4568, 0.1875, 0.476, 0.1875, 0.476, 0.25, 0.4569, 0.25, 0.4388, 0.1875, 0.4568, 0.1875, 0.4569, 0.25, 0.4389, 0.25, 0.4226, 0.1875, 0.4388, 0.1875, 0.4389, 0.25, 0.4227, 0.25, 0.4222, 0.125, 0.4385, 0.125, 0.4388, 0.1875, 0.4226, 0.1875, 0.4208, 0.0625, 0.4376, 0.0625, 0.4385, 0.125, 0.4222, 0.125, 0.4389, 0.3125, 0.4569, 0.3125, 0.4569, 0.375, 0.4389, 0.375, 0.4569, 0.3125, 0.476, 0.3125, 0.476, 0.375, 0.4569, 0.375, 0.4389, 0.375, 0.4569, 0.375, 0.4569, 0.4375, 0.4389, 0.4375, 0.4569, 0.375, 0.476, 0.375, 0.476, 0.4375, 0.4569, 0.4375, 0.4227, 0.25, 0.4389, 0.25, 0.4389, 0.3125, 0.4227, 0.3125, 0.4389, 0.25, 0.4569, 0.25, 0.4569, 0.3125, 0.4389, 0.3125, 0.4569, 0.25, 0.476, 0.25, 0.476, 0.3125, 0.4569, 0.3125, 0.476, 0.25, 0.4958, 0.25, 0.4958, 0.3125, 0.476, 0.3125, 0.476, 0.3125, 0.4958, 0.3125, 0.4958, 0.375, 0.476, 0.375, 0.476, 0.375, 0.4958, 0.375, 0.4958, 0.4375, 0.476, 0.4375, 0.476, 0.4375, 0.4958, 0.4375, 0.4958, 0.5, 0.476, 0.5, 0.4569, 0.4375, 0.476, 0.4375, 0.476, 0.5, 0.4569, 0.5, 0.4389, 0.4375, 0.4569, 0.4375, 0.4569, 0.5, 0.4389, 0.5, 0.4227, 0.4375, 0.4389, 0.4375, 0.4389, 0.5, 0.4227, 0.5, 0.4227, 0.375, 0.4389, 0.375, 0.4389, 0.4375, 0.4227, 0.4375, 0.4227, 0.3125, 0.4389, 0.3125, 0.4389, 0.375, 0.4227, 0.375, 0.4389, 0.5625, 0.4569, 0.5625, 0.4569, 0.625, 0.4389, 0.625, 0.4569, 0.5625, 0.476, 0.5625, 0.476, 0.625, 0.4569, 0.625, 0.4389, 0.625, 0.4569, 0.625, 0.4569, 0.6875, 0.4389, 0.6875, 0.4569, 0.625, 0.476, 0.625, 0.476, 0.6875, 0.4569, 0.6875, 0.4227, 0.5, 0.4389, 0.5, 0.4389, 0.5625, 0.4227, 0.5625, 0.4389, 0.5, 0.4569, 0.5, 0.4569, 0.5625, 0.4389, 0.5625, 0.4569, 0.5, 0.476, 0.5, 0.476, 0.5625, 0.4569, 0.5625, 0.476, 0.5, 0.4958, 0.5, 0.4958, 0.5625, 0.476, 0.5625, 0.476, 0.5625, 0.4958, 0.5625, 0.4958, 0.625, 0.476, 0.625, 0.476, 0.625, 0.4958, 0.625, 0.4958, 0.6875, 0.476, 0.6875, 0.476, 0.6875, 0.4958, 0.6875, 0.4958, 0.75, 0.476, 0.75, 0.4569, 0.6875, 0.476, 0.6875, 0.476, 0.75, 0.4569, 0.75, 0.4389, 0.6875, 0.4569, 0.6875, 0.4569, 0.75, 0.4389, 0.75, 0.4227, 0.6875, 0.4389, 0.6875, 0.4389, 0.75, 0.4227, 0.75, 0.4227, 0.625, 0.4389, 0.625, 0.4389, 0.6875, 0.4227, 0.6875, 0.4227, 0.5625, 0.4389, 0.5625, 0.4389, 0.625, 0.4227, 0.625, 0.4388, 0.8125, 0.4568, 0.8125, 0.4567, 0.875, 0.4385, 0.875, 0.4568, 0.8125, 0.476, 0.8125, 0.476, 0.875, 0.4567, 0.875, 0.4385, 0.875, 0.4567, 0.875, 0.4564, 0.9375, 0.4376, 0.9375, 0.4567, 0.875, 0.476, 0.875, 0.476, 0.9375, 0.4564, 0.9375, 0.4227, 0.75, 0.4389, 0.75, 0.4388, 0.8125, 0.4226, 0.8125, 0.4389, 0.75, 0.4569, 0.75, 0.4568, 0.8125, 0.4388, 0.8125, 0.4569, 0.75, 0.476, 0.75, 0.476, 0.8125, 0.4568, 0.8125, 0.476, 0.75, 0.4958, 0.75, 0.4958, 0.8125, 0.476, 0.8125, 0.476, 0.8125, 0.4958, 0.8125, 0.4958, 0.875, 0.476, 0.875, 0.476, 0.875, 0.4958, 0.875, 0.4958, 0.9375, 0.476, 0.9375, 0.476, 0.9375, 0.4958, 0.9375, 0.4958, 1.0, 0.4759, 1.0, 0.4564, 0.9375, 0.476, 0.9375, 0.4759, 1.0, 0.4561, 1.0, 0.4376, 0.9375, 0.4564, 0.9375, 0.4561, 1.0, 0.4362, 1.0, 0.4208, 0.9375, 0.4376, 0.9375, 0.4362, 1.0, 0.4163, 1.0, 0.4222, 0.875, 0.4385, 0.875, 0.4376, 0.9375, 0.4208, 0.9375, 0.4226, 0.8125, 0.4388, 0.8125, 0.4385, 0.875, 0.4222, 0.875])
me_cube_001.update()

# ---- objects
ob_cube = bpy.data.objects.new('Cube', me_cube_001)

# ---- transforms, parenting, visibility, modifiers, constraints
ob_cube.location = (0.0, 0.0, 0.0)

# ---- collection membership
col_collection.objects.link(ob_cube)

# ---- scene / render settings (as saved in the file)
scene.frame_start = 1; scene.frame_end = 250; scene.frame_set(1)
scene.render.engine = 'BLENDER_EEVEE_NEXT'
scene.render.bake_bias = 0.0
scene.render.bake_samples = 0
scene.cycles.sampling_pattern = 'TABULATED_SOBOL'
scene.eevee.use_volume_custom_range = False
bpy.context.view_layer.update()

# ---- added for rendering (the .blend has no active camera and no usable light): camera, sun
cam_auto = bpy.data.cameras.new('AutoCamera')
cam_auto.lens = 50.0
cam_auto.sensor_width = 36.0
cam_auto.clip_end = 1000.0
ob_auto_camera = bpy.data.objects.new('AutoCamera', cam_auto)
scene.collection.objects.link(ob_auto_camera)
ob_auto_camera.location = (4.08657, -4.84199, 3.23702)
ob_auto_camera.rotation_euler = (1.09748, -7.21219e-08, 0.694738)
scene.camera = ob_auto_camera
light_auto_sun = bpy.data.lights.new('AutoSun', 'SUN')
light_auto_sun.energy = 3.0
light_auto_sun.angle = 0.0523599
ob_auto_sun = bpy.data.objects.new('AutoSun', light_auto_sun)
scene.collection.objects.link(ob_auto_sun)
ob_auto_sun.rotation_euler = (0.872665, 0.174533, 0.523599)
bpy.context.view_layer.update()
